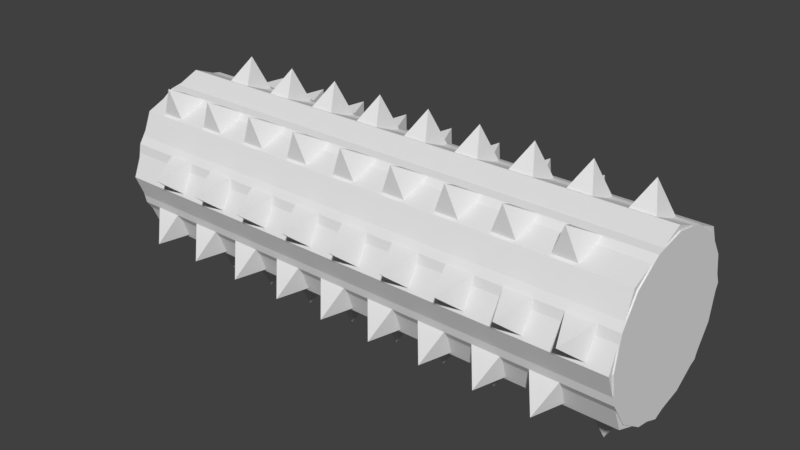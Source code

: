 # Source: Crusher.blend  (saved by Blender 2.78.0; exported with 4.5.12 LTS)
import bpy
from mathutils import Matrix  # noqa: F401  (used for matrix-valued properties, if any)

bpy.ops.wm.read_factory_settings(use_empty=True)
scene = bpy.context.scene
scene.name = 'Scene'

# ---- collections
col_collection_1 = bpy.data.collections.new('Collection 1'); scene.collection.children.link(col_collection_1)

# ---- world
world_world = bpy.data.worlds.new('World'); scene.world = world_world
world_world.color = (0.05088, 0.05088, 0.05088)
world_world.use_sun_shadow = False
world_world.sun_shadow_jitter_overblur = 0.0
world_world.cycles.sampling_method = 'MANUAL'

# ---- meshes
me_cylinder_001 = bpy.data.meshes.new('Cylinder.001')
me_cylinder_001.from_pydata([(-3.226, 1.06, 1.262e-07), (3.226, 1.06, -1.161e-07), (-3.226, 0.7497, -0.7497), (3.226, 0.7497, -0.7497), (-3.226, -4.297e-08, -1.06), (3.226, -4.297e-08, -1.06), (-3.226, -0.7497, -0.7497), (3.226, -0.7497, -0.7497), (-3.226, -1.06, 2.189e-07), (3.226, -1.06, -2.338e-08), (-3.226, -0.7497, 0.7497), (3.226, -0.7497, 0.7497), (-3.226, 1.602e-08, 1.06), (3.226, 1.602e-08, 1.06), (-3.226, 0.7497, 0.7497), (3.226, 0.7497, 0.7497)], [], [(0, 1, 3, 2), (2, 3, 5, 4), (4, 5, 7, 6), (6, 7, 9, 8), (8, 9, 11, 10), (10, 11, 13, 12), (3, 1, 15, 13, 11, 9, 7, 5), (12, 13, 15, 14), (14, 15, 1, 0), (0, 2, 4, 6, 8, 10, 12, 14)])
me_cylinder_001.use_remesh_preserve_volume = False
me_cylinder_001.use_remesh_preserve_attributes = False
me_cylinder_001.use_mirror_vertex_groups = False
me_cylinder_001.update()
me_cylinder = bpy.data.meshes.new('Cylinder')
me_cylinder.from_pydata([(-1.0, 1.0, 4.371e-08), (1.0, 1.0, -4.371e-08), (-1.0, 0.9239, -0.3827), (1.0, 0.9239, -0.3827), (-1.0, 0.7071, -0.7071), (1.0, 0.7071, -0.7071), (-1.0, 0.3827, -0.9239), (1.0, 0.3827, -0.9239), (-1.0, -4.371e-08, -1.0), (1.0, -4.371e-08, -1.0), (-1.0, -0.3827, -0.9239), (1.0, -0.3827, -0.9239), (-1.0, -0.7071, -0.7071), (1.0, -0.7071, -0.7071), (-1.0, -0.9239, -0.3827), (1.0, -0.9239, -0.3827), (-1.0, -1.0, -1.073e-07), (1.0, -1.0, -1.947e-07), (-1.0, -0.9239, 0.3827), (1.0, -0.9239, 0.3827), (-1.0, -0.7071, 0.7071), (1.0, -0.7071, 0.7071), (-1.0, -0.3827, 0.9239), (1.0, -0.3827, 0.9239), (-1.0, 1.192e-08, 1.0), (1.0, 1.192e-08, 1.0), (-1.0, 0.3827, 0.9239), (1.0, 0.3827, 0.9239), (-1.0, 0.7071, 0.7071), (1.0, 0.7071, 0.7071), (-1.0, 0.9239, 0.3827), (1.0, 0.9239, 0.3827), (-0.6667, 1.0, 2.914e-08), (-0.3333, 1.0, 1.457e-08), (2.98e-08, 1.0, -1.303e-15), (0.3333, 1.0, -1.457e-08), (0.6667, 1.0, -2.914e-08), (0.6667, 0.9239, -0.3827), (0.3333, 0.9239, -0.3827), (-4.653e-08, 0.9239, -0.3827), (-0.3333, 0.9239, -0.3827), (-0.6667, 0.9239, -0.3827), (0.6667, 0.7071, -0.7071), (0.3333, 0.7071, -0.7071), (-6.071e-08, 0.7071, -0.7071), (-0.3333, 0.7071, -0.7071), (-0.6667, 0.7071, -0.7071), (0.6667, 0.3827, -0.9239), (0.3333, 0.3827, -0.9239), (-7.019e-08, 0.3827, -0.9239), (-0.3333, 0.3827, -0.9239), (-0.6667, 0.3827, -0.9239), (0.6667, -4.371e-08, -1.0), (0.3333, -4.371e-08, -1.0), (-7.351e-08, -4.371e-08, -1.0), (-0.3333, -4.371e-08, -1.0), (-0.6667, -4.371e-08, -1.0), (0.6667, -0.3827, -0.9239), (0.3333, -0.3827, -0.9239), (-7.019e-08, -0.3827, -0.9239), (-0.3333, -0.3827, -0.9239), (-0.6667, -0.3827, -0.9239), (0.6667, -0.7071, -0.7071), (0.3333, -0.7071, -0.7071), (-6.071e-08, -0.7071, -0.7071), (-0.3333, -0.7071, -0.7071), (-0.6667, -0.7071, -0.7071), (0.6667, -0.9239, -0.3827), (0.3333, -0.9239, -0.3827), (-4.653e-08, -0.9239, -0.3827), (-0.3333, -0.9239, -0.3827), (-0.6667, -0.9239, -0.3827), (0.6667, -1.0, -1.801e-07), (0.3333, -1.0, -1.656e-07), (-2.98e-08, -1.0, -1.51e-07), (-0.3333, -1.0, -1.364e-07), (-0.6667, -1.0, -1.219e-07), (0.6667, -0.9239, 0.3827), (0.3333, -0.9239, 0.3827), (-1.307e-08, -0.9239, 0.3827), (-0.3333, -0.9239, 0.3827), (-0.6667, -0.9239, 0.3827), (0.6667, -0.7071, 0.7071), (0.3333, -0.7071, 0.7071), (1.106e-09, -0.7071, 0.7071), (-0.3333, -0.7071, 0.7071), (-0.6667, -0.7071, 0.7071), (0.6667, -0.3827, 0.9239), (0.3333, -0.3827, 0.9239), (1.058e-08, -0.3827, 0.9239), (-0.3333, -0.3827, 0.9239), (-0.6667, -0.3827, 0.9239), (0.6667, 1.192e-08, 1.0), (0.3333, 1.192e-08, 1.0), (1.391e-08, 1.192e-08, 1.0), (-0.3333, 1.192e-08, 1.0), (-0.6667, 1.192e-08, 1.0), (0.6667, 0.3827, 0.9239), (0.3333, 0.3827, 0.9239), (1.058e-08, 0.3827, 0.9239), (-0.3333, 0.3827, 0.9239), (-0.6667, 0.3827, 0.9239), (0.6667, 0.7071, 0.7071), (0.3333, 0.7071, 0.7071), (1.106e-09, 0.7071, 0.7071), (-0.3333, 0.7071, 0.7071), (-0.6667, 0.7071, 0.7071), (0.6667, 0.9239, 0.3827), (0.3333, 0.9239, 0.3827), (-1.307e-08, 0.9239, 0.3827), (-0.3333, 0.9239, 0.3827), (-0.6667, 0.9239, 0.3827), (0.8333, 1.318, -0.2622), (0.8333, 1.318, -0.2622), (0.8333, 1.318, -0.2622), (-0.8333, 0.7466, -1.117), (-0.8333, 0.7466, -1.117), (-0.8333, 0.7466, -1.117), (-0.8333, 0.7466, -1.117), (0.8333, -0.2622, -1.318), (0.8333, -0.2622, -1.318), (-0.8333, -1.117, -0.7466), (-0.8333, -1.117, -0.7466), (-0.8333, -1.117, -0.7466), (-0.8333, -1.117, -0.7466), (0.8333, -1.318, 0.2622), (0.8333, -1.318, 0.2622), (-0.8333, -0.7466, 1.117), (-0.8333, -0.7466, 1.117), (-0.8333, -0.7466, 1.117), (-0.8333, -0.7466, 1.117), (0.8333, 0.2622, 1.318), (0.8333, 0.2622, 1.318), (-0.8333, 1.117, 0.7466), (-0.8333, 1.117, 0.7466), (-0.8333, 1.117, 0.7466), (-0.8333, 1.117, 0.7466), (-0.5, 1.318, -0.2622), (-0.5, 1.318, -0.2622), (0.1667, 1.318, -0.2622), (0.1667, 1.318, -0.2622), (0.8333, 1.318, -0.2622), (0.1667, 1.318, -0.2622), (0.1667, 1.318, -0.2622), (-0.5, 1.318, -0.2622), (-0.5, 1.318, -0.2622), (0.5, 0.7466, -1.117), (0.5, 0.7466, -1.117), (-0.1667, 0.7466, -1.117), (-0.1667, 0.7466, -1.117), (0.5, 0.7466, -1.117), (0.5, 0.7466, -1.117), (-0.1667, 0.7466, -1.117), (-0.1667, 0.7466, -1.117), (0.8333, -0.2622, -1.318), (0.1667, -0.2622, -1.318), (0.1667, -0.2622, -1.318), (-0.5, -0.2622, -1.318), (-0.5, -0.2622, -1.318), (0.8333, -0.2622, -1.318), (0.1667, -0.2622, -1.318), (0.1667, -0.2622, -1.318), (-0.5, -0.2622, -1.318), (-0.5, -0.2622, -1.318), (0.5, -1.117, -0.7466), (0.5, -1.117, -0.7466), (-0.1667, -1.117, -0.7466), (-0.1667, -1.117, -0.7466), (0.5, -1.117, -0.7466), (0.5, -1.117, -0.7466), (-0.1667, -1.117, -0.7466), (-0.1667, -1.117, -0.7466), (0.8333, -1.318, 0.2622), (0.1667, -1.318, 0.2622), (0.1667, -1.318, 0.2622), (-0.5, -1.318, 0.2622), (-0.5, -1.318, 0.2622), (0.8333, -1.318, 0.2622), (0.1667, -1.318, 0.2622), (0.1667, -1.318, 0.2622), (-0.5, -1.318, 0.2622), (-0.5, -1.318, 0.2622), (0.5, -0.7466, 1.117), (0.5, -0.7466, 1.117), (-0.1667, -0.7466, 1.117), (-0.1667, -0.7466, 1.117), (0.5, -0.7466, 1.117), (0.5, -0.7466, 1.117), (-0.1667, -0.7466, 1.117), (-0.1667, -0.7466, 1.117), (0.8333, 0.2622, 1.318), (0.1667, 0.2622, 1.318), (0.1667, 0.2622, 1.318), (-0.5, 0.2622, 1.318), (-0.5, 0.2622, 1.318), (0.8333, 0.2622, 1.318), (0.1667, 0.2622, 1.318), (0.1667, 0.2622, 1.318), (-0.5, 0.2622, 1.318), (-0.5, 0.2622, 1.318), (0.5, 1.117, 0.7466), (0.5, 1.117, 0.7466), (-0.1667, 1.117, 0.7466), (-0.1667, 1.117, 0.7466), (0.5, 1.117, 0.7466), (0.5, 1.117, 0.7466), (-0.1667, 1.117, 0.7466), (-0.1667, 1.117, 0.7466), (1.0, 1.0, 4.371e-08), (3.0, 1.0, -4.371e-08), (1.0, 0.9239, -0.3827), (3.0, 0.9239, -0.3827), (1.0, 0.7071, -0.7071), (3.0, 0.7071, -0.7071), (1.0, 0.3827, -0.9239), (3.0, 0.3827, -0.9239), (1.0, -4.371e-08, -1.0), (3.0, -4.371e-08, -1.0), (1.0, -0.3827, -0.9239), (3.0, -0.3827, -0.9239), (1.0, -0.7071, -0.7071), (3.0, -0.7071, -0.7071), (1.0, -0.9239, -0.3827), (3.0, -0.9239, -0.3827), (1.0, -1.0, -1.073e-07), (3.0, -1.0, -1.947e-07), (1.0, -0.9239, 0.3827), (3.0, -0.9239, 0.3827), (1.0, -0.7071, 0.7071), (3.0, -0.7071, 0.7071), (1.0, -0.3827, 0.9239), (3.0, -0.3827, 0.9239), (1.0, 1.192e-08, 1.0), (3.0, 1.192e-08, 1.0), (1.0, 0.3827, 0.9239), (3.0, 0.3827, 0.9239), (1.0, 0.7071, 0.7071), (3.0, 0.7071, 0.7071), (1.0, 0.9239, 0.3827), (3.0, 0.9239, 0.3827), (1.333, 1.0, 2.914e-08), (1.667, 1.0, 1.457e-08), (2.0, 1.0, 0.0), (2.333, 1.0, -1.457e-08), (2.667, 1.0, -2.914e-08), (2.667, 0.9239, -0.3827), (2.333, 0.9239, -0.3827), (2.0, 0.9239, -0.3827), (1.667, 0.9239, -0.3827), (1.333, 0.9239, -0.3827), (2.667, 0.7071, -0.7071), (2.333, 0.7071, -0.7071), (2.0, 0.7071, -0.7071), (1.667, 0.7071, -0.7071), (1.333, 0.7071, -0.7071), (2.667, 0.3827, -0.9239), (2.333, 0.3827, -0.9239), (2.0, 0.3827, -0.9239), (1.667, 0.3827, -0.9239), (1.333, 0.3827, -0.9239), (2.667, -4.371e-08, -1.0), (2.333, -4.371e-08, -1.0), (2.0, -4.371e-08, -1.0), (1.667, -4.371e-08, -1.0), (1.333, -4.371e-08, -1.0), (2.667, -0.3827, -0.9239), (2.333, -0.3827, -0.9239), (2.0, -0.3827, -0.9239), (1.667, -0.3827, -0.9239), (1.333, -0.3827, -0.9239), (2.667, -0.7071, -0.7071), (2.333, -0.7071, -0.7071), (2.0, -0.7071, -0.7071), (1.667, -0.7071, -0.7071), (1.333, -0.7071, -0.7071), (2.667, -0.9239, -0.3827), (2.333, -0.9239, -0.3827), (2.0, -0.9239, -0.3827), (1.667, -0.9239, -0.3827), (1.333, -0.9239, -0.3827), (2.667, -1.0, -1.801e-07), (2.333, -1.0, -1.656e-07), (2.0, -1.0, -1.51e-07), (1.667, -1.0, -1.364e-07), (1.333, -1.0, -1.219e-07), (2.667, -0.9239, 0.3827), (2.333, -0.9239, 0.3827), (2.0, -0.9239, 0.3827), (1.667, -0.9239, 0.3827), (1.333, -0.9239, 0.3827), (2.667, -0.7071, 0.7071), (2.333, -0.7071, 0.7071), (2.0, -0.7071, 0.7071), (1.667, -0.7071, 0.7071), (1.333, -0.7071, 0.7071), (2.667, -0.3827, 0.9239), (2.333, -0.3827, 0.9239), (2.0, -0.3827, 0.9239), (1.667, -0.3827, 0.9239), (1.333, -0.3827, 0.9239), (2.667, 1.192e-08, 1.0), (2.333, 1.192e-08, 1.0), (2.0, 1.192e-08, 1.0), (1.667, 1.192e-08, 1.0), (1.333, 1.192e-08, 1.0), (2.667, 0.3827, 0.9239), (2.333, 0.3827, 0.9239), (2.0, 0.3827, 0.9239), (1.667, 0.3827, 0.9239), (1.333, 0.3827, 0.9239), (2.667, 0.7071, 0.7071), (2.333, 0.7071, 0.7071), (2.0, 0.7071, 0.7071), (1.667, 0.7071, 0.7071), (1.333, 0.7071, 0.7071), (2.667, 0.9239, 0.3827), (2.333, 0.9239, 0.3827), (2.0, 0.9239, 0.3827), (1.667, 0.9239, 0.3827), (1.333, 0.9239, 0.3827), (2.833, 1.318, -0.2622), (2.833, 1.318, -0.2622), (2.833, 1.318, -0.2622), (1.167, 0.7466, -1.117), (1.167, 0.7466, -1.117), (1.167, 0.7466, -1.117), (1.167, 0.7466, -1.117), (2.833, -0.2622, -1.318), (2.833, -0.2622, -1.318), (1.167, -1.117, -0.7466), (1.167, -1.117, -0.7466), (1.167, -1.117, -0.7466), (1.167, -1.117, -0.7466), (2.833, -1.318, 0.2622), (2.833, -1.318, 0.2622), (1.167, -0.7466, 1.117), (1.167, -0.7466, 1.117), (1.167, -0.7466, 1.117), (1.167, -0.7466, 1.117), (2.833, 0.2622, 1.318), (2.833, 0.2622, 1.318), (1.167, 1.117, 0.7466), (1.167, 1.117, 0.7466), (1.167, 1.117, 0.7466), (1.167, 1.117, 0.7466), (1.5, 1.318, -0.2622), (1.5, 1.318, -0.2622), (2.167, 1.318, -0.2622), (2.167, 1.318, -0.2622), (2.833, 1.318, -0.2622), (2.167, 1.318, -0.2622), (2.167, 1.318, -0.2622), (1.5, 1.318, -0.2622), (1.5, 1.318, -0.2622), (2.5, 0.7466, -1.117), (2.5, 0.7466, -1.117), (1.833, 0.7466, -1.117), (1.833, 0.7466, -1.117), (2.5, 0.7466, -1.117), (2.5, 0.7466, -1.117), (1.833, 0.7466, -1.117), (1.833, 0.7466, -1.117), (2.833, -0.2622, -1.318), (2.167, -0.2622, -1.318), (2.167, -0.2622, -1.318), (1.5, -0.2622, -1.318), (1.5, -0.2622, -1.318), (2.833, -0.2622, -1.318), (2.167, -0.2622, -1.318), (2.167, -0.2622, -1.318), (1.5, -0.2622, -1.318), (1.5, -0.2622, -1.318), (2.5, -1.117, -0.7466), (2.5, -1.117, -0.7466), (1.833, -1.117, -0.7466), (1.833, -1.117, -0.7466), (2.5, -1.117, -0.7466), (2.5, -1.117, -0.7466), (1.833, -1.117, -0.7466), (1.833, -1.117, -0.7466), (2.833, -1.318, 0.2622), (2.167, -1.318, 0.2622), (2.167, -1.318, 0.2622), (1.5, -1.318, 0.2622), (1.5, -1.318, 0.2622), (2.833, -1.318, 0.2622), (2.167, -1.318, 0.2622), (2.167, -1.318, 0.2622), (1.5, -1.318, 0.2622), (1.5, -1.318, 0.2622), (2.5, -0.7466, 1.117), (2.5, -0.7466, 1.117), (1.833, -0.7466, 1.117), (1.833, -0.7466, 1.117), (2.5, -0.7466, 1.117), (2.5, -0.7466, 1.117), (1.833, -0.7466, 1.117), (1.833, -0.7466, 1.117), (2.833, 0.2622, 1.318), (2.167, 0.2622, 1.318), (2.167, 0.2622, 1.318), (1.5, 0.2622, 1.318), (1.5, 0.2622, 1.318), (2.833, 0.2622, 1.318), (2.167, 0.2622, 1.318), (2.167, 0.2622, 1.318), (1.5, 0.2622, 1.318), (1.5, 0.2622, 1.318), (2.5, 1.117, 0.7466), (2.5, 1.117, 0.7466), (1.833, 1.117, 0.7466), (1.833, 1.117, 0.7466), (2.5, 1.117, 0.7466), (2.5, 1.117, 0.7466), (1.833, 1.117, 0.7466), (1.833, 1.117, 0.7466), (-3.0, 1.0, 4.371e-08), (-1.0, 1.0, -4.371e-08), (-3.0, 0.9239, -0.3827), (-1.0, 0.9239, -0.3827), (-3.0, 0.7071, -0.7071), (-1.0, 0.7071, -0.7071), (-3.0, 0.3827, -0.9239), (-1.0, 0.3827, -0.9239), (-3.0, -4.371e-08, -1.0), (-1.0, -4.371e-08, -1.0), (-3.0, -0.3827, -0.9239), (-1.0, -0.3827, -0.9239), (-3.0, -0.7071, -0.7071), (-1.0, -0.7071, -0.7071), (-3.0, -0.9239, -0.3827), (-1.0, -0.9239, -0.3827), (-3.0, -1.0, -1.073e-07), (-1.0, -1.0, -1.947e-07), (-3.0, -0.9239, 0.3827), (-1.0, -0.9239, 0.3827), (-3.0, -0.7071, 0.7071), (-1.0, -0.7071, 0.7071), (-3.0, -0.3827, 0.9239), (-1.0, -0.3827, 0.9239), (-3.0, 1.192e-08, 1.0), (-1.0, 1.192e-08, 1.0), (-3.0, 0.3827, 0.9239), (-1.0, 0.3827, 0.9239), (-3.0, 0.7071, 0.7071), (-1.0, 0.7071, 0.7071), (-3.0, 0.9239, 0.3827), (-1.0, 0.9239, 0.3827), (-2.667, 1.0, 2.914e-08), (-2.333, 1.0, 1.457e-08), (-2.0, 1.0, 0.0), (-1.667, 1.0, -1.457e-08), (-1.333, 1.0, -2.914e-08), (-1.333, 0.9239, -0.3827), (-1.667, 0.9239, -0.3827), (-2.0, 0.9239, -0.3827), (-2.333, 0.9239, -0.3827), (-2.667, 0.9239, -0.3827), (-1.333, 0.7071, -0.7071), (-1.667, 0.7071, -0.7071), (-2.0, 0.7071, -0.7071), (-2.333, 0.7071, -0.7071), (-2.667, 0.7071, -0.7071), (-1.333, 0.3827, -0.9239), (-1.667, 0.3827, -0.9239), (-2.0, 0.3827, -0.9239), (-2.333, 0.3827, -0.9239), (-2.667, 0.3827, -0.9239), (-1.333, -4.371e-08, -1.0), (-1.667, -4.371e-08, -1.0), (-2.0, -4.371e-08, -1.0), (-2.333, -4.371e-08, -1.0), (-2.667, -4.371e-08, -1.0), (-1.333, -0.3827, -0.9239), (-1.667, -0.3827, -0.9239), (-2.0, -0.3827, -0.9239), (-2.333, -0.3827, -0.9239), (-2.667, -0.3827, -0.9239), (-1.333, -0.7071, -0.7071), (-1.667, -0.7071, -0.7071), (-2.0, -0.7071, -0.7071), (-2.333, -0.7071, -0.7071), (-2.667, -0.7071, -0.7071), (-1.333, -0.9239, -0.3827), (-1.667, -0.9239, -0.3827), (-2.0, -0.9239, -0.3827), (-2.333, -0.9239, -0.3827), (-2.667, -0.9239, -0.3827), (-1.333, -1.0, -1.801e-07), (-1.667, -1.0, -1.656e-07), (-2.0, -1.0, -1.51e-07), (-2.333, -1.0, -1.364e-07), (-2.667, -1.0, -1.219e-07), (-1.333, -0.9239, 0.3827), (-1.667, -0.9239, 0.3827), (-2.0, -0.9239, 0.3827), (-2.333, -0.9239, 0.3827), (-2.667, -0.9239, 0.3827), (-1.333, -0.7071, 0.7071), (-1.667, -0.7071, 0.7071), (-2.0, -0.7071, 0.7071), (-2.333, -0.7071, 0.7071), (-2.667, -0.7071, 0.7071), (-1.333, -0.3827, 0.9239), (-1.667, -0.3827, 0.9239), (-2.0, -0.3827, 0.9239), (-2.333, -0.3827, 0.9239), (-2.667, -0.3827, 0.9239), (-1.333, 1.192e-08, 1.0), (-1.667, 1.192e-08, 1.0), (-2.0, 1.192e-08, 1.0), (-2.333, 1.192e-08, 1.0), (-2.667, 1.192e-08, 1.0), (-1.333, 0.3827, 0.9239), (-1.667, 0.3827, 0.9239), (-2.0, 0.3827, 0.9239), (-2.333, 0.3827, 0.9239), (-2.667, 0.3827, 0.9239), (-1.333, 0.7071, 0.7071), (-1.667, 0.7071, 0.7071), (-2.0, 0.7071, 0.7071), (-2.333, 0.7071, 0.7071), (-2.667, 0.7071, 0.7071), (-1.333, 0.9239, 0.3827), (-1.667, 0.9239, 0.3827), (-2.0, 0.9239, 0.3827), (-2.333, 0.9239, 0.3827), (-2.667, 0.9239, 0.3827), (-1.167, 1.318, -0.2622), (-1.167, 1.318, -0.2622), (-1.167, 1.318, -0.2622), (-2.833, 0.7466, -1.117), (-2.833, 0.7466, -1.117), (-2.833, 0.7466, -1.117), (-2.833, 0.7466, -1.117), (-1.167, -0.2622, -1.318), (-1.167, -0.2622, -1.318), (-2.833, -1.117, -0.7466), (-2.833, -1.117, -0.7466), (-2.833, -1.117, -0.7466), (-2.833, -1.117, -0.7466), (-1.167, -1.318, 0.2622), (-1.167, -1.318, 0.2622), (-2.833, -0.7466, 1.117), (-2.833, -0.7466, 1.117), (-2.833, -0.7466, 1.117), (-2.833, -0.7466, 1.117), (-1.167, 0.2622, 1.318), (-1.167, 0.2622, 1.318), (-2.833, 1.117, 0.7466), (-2.833, 1.117, 0.7466), (-2.833, 1.117, 0.7466), (-2.833, 1.117, 0.7466), (-2.5, 1.318, -0.2622), (-2.5, 1.318, -0.2622), (-1.833, 1.318, -0.2622), (-1.833, 1.318, -0.2622), (-1.167, 1.318, -0.2622), (-1.833, 1.318, -0.2622), (-1.833, 1.318, -0.2622), (-2.5, 1.318, -0.2622), (-2.5, 1.318, -0.2622), (-1.5, 0.7466, -1.117), (-1.5, 0.7466, -1.117), (-2.167, 0.7466, -1.117), (-2.167, 0.7466, -1.117), (-1.5, 0.7466, -1.117), (-1.5, 0.7466, -1.117), (-2.167, 0.7466, -1.117), (-2.167, 0.7466, -1.117), (-1.167, -0.2622, -1.318), (-1.833, -0.2622, -1.318), (-1.833, -0.2622, -1.318), (-2.5, -0.2622, -1.318), (-2.5, -0.2622, -1.318), (-1.167, -0.2622, -1.318), (-1.833, -0.2622, -1.318), (-1.833, -0.2622, -1.318), (-2.5, -0.2622, -1.318), (-2.5, -0.2622, -1.318), (-1.5, -1.117, -0.7466), (-1.5, -1.117, -0.7466), (-2.167, -1.117, -0.7466), (-2.167, -1.117, -0.7466), (-1.5, -1.117, -0.7466), (-1.5, -1.117, -0.7466), (-2.167, -1.117, -0.7466), (-2.167, -1.117, -0.7466), (-1.167, -1.318, 0.2622), (-1.833, -1.318, 0.2622), (-1.833, -1.318, 0.2622), (-2.5, -1.318, 0.2622), (-2.5, -1.318, 0.2622), (-1.167, -1.318, 0.2622), (-1.833, -1.318, 0.2622), (-1.833, -1.318, 0.2622), (-2.5, -1.318, 0.2622), (-2.5, -1.318, 0.2622), (-1.5, -0.7466, 1.117), (-1.5, -0.7466, 1.117), (-2.167, -0.7466, 1.117), (-2.167, -0.7466, 1.117), (-1.5, -0.7466, 1.117), (-1.5, -0.7466, 1.117), (-2.167, -0.7466, 1.117), (-2.167, -0.7466, 1.117), (-1.167, 0.2622, 1.318), (-1.833, 0.2622, 1.318), (-1.833, 0.2622, 1.318), (-2.5, 0.2622, 1.318), (-2.5, 0.2622, 1.318), (-1.167, 0.2622, 1.318), (-1.833, 0.2622, 1.318), (-1.833, 0.2622, 1.318), (-2.5, 0.2622, 1.318), (-2.5, 0.2622, 1.318), (-1.5, 1.117, 0.7466), (-1.5, 1.117, 0.7466), (-2.167, 1.117, 0.7466), (-2.167, 1.117, 0.7466), (-1.5, 1.117, 0.7466), (-1.5, 1.117, 0.7466), (-2.167, 1.117, 0.7466), (-2.167, 1.117, 0.7466), (3.241, 0.9239, -0.3827), (3.241, 1.0, -4.486e-08), (3.241, 0.7071, -0.7071), (3.241, 0.3827, -0.9239), (3.241, -4.371e-08, -1.0), (3.241, -0.3827, -0.9239), (3.241, -0.7071, -0.7071), (3.241, -0.9239, -0.3827), (3.241, -1.0, -1.959e-07), (3.241, -0.9239, 0.3827), (3.241, -0.7071, 0.7071), (3.241, -0.3827, 0.9239), (3.241, 1.192e-08, 1.0), (3.241, 0.3827, 0.9239), (3.241, 0.7071, 0.7071), (3.241, 0.9239, 0.3827), (-3.241, 1.0, 6.837e-08), (-3.241, 0.9239, -0.3827), (-3.241, 0.7071, -0.7071), (-3.241, 0.3827, -0.9239), (-3.241, -4.371e-08, -1.0), (-3.241, -0.3827, -0.9239), (-3.241, -0.7071, -0.7071), (-3.241, -0.9239, -0.3827), (-3.241, -1.0, -8.262e-08), (-3.241, -0.9239, 0.3827), (-3.241, -0.7071, 0.7071), (-3.241, -0.3827, 0.9239), (-3.241, 1.192e-08, 1.0), (-3.241, 0.3827, 0.9239), (-3.241, 0.7071, 0.7071), (-3.241, 0.9239, 0.3827)], [], [(17, 19, 125, 126), (37, 3, 5, 42), (42, 5, 7, 47), (47, 7, 9, 52), (82, 87, 186, 182), (57, 11, 13, 62), (62, 13, 15, 67), (67, 15, 17, 72), (61, 56, 158, 163), (77, 19, 21, 82), (82, 21, 23, 87), (87, 23, 25, 92), (87, 88, 187, 186), (97, 27, 29, 102), (245, 211, 213, 250), (102, 29, 31, 107), (107, 31, 1, 36), (225, 227, 333, 334), (30, 111, 32, 0), (111, 110, 33, 32), (110, 109, 34, 33), (109, 108, 35, 34), (108, 107, 36, 35), (88, 83, 183, 187), (106, 105, 110, 111), (34, 35, 140, 139), (104, 103, 108, 109), (60, 61, 163, 162), (26, 101, 106, 28), (101, 100, 105, 106), (100, 99, 104, 105), (99, 98, 103, 104), (98, 97, 102, 103), (24, 96, 101, 26), (84, 89, 188, 184), (95, 94, 99, 100), (37, 36, 114, 141), (93, 92, 97, 98), (22, 91, 96, 24), (91, 90, 95, 96), (90, 89, 94, 95), (89, 88, 93, 94), (88, 87, 92, 93), (90, 85, 185, 189), (86, 85, 90, 91), (32, 33, 138, 137), (84, 83, 88, 89), (58, 59, 161, 160), (18, 81, 86, 20), (81, 80, 85, 86), (80, 79, 84, 85), (79, 78, 83, 84), (78, 77, 82, 83), (16, 76, 81, 18), (35, 38, 142, 140), (75, 74, 79, 80), (85, 84, 184, 185), (73, 72, 77, 78), (14, 71, 76, 16), (71, 70, 75, 76), (70, 69, 74, 75), (69, 68, 73, 74), (68, 67, 72, 73), (86, 91, 130, 127), (66, 65, 70, 71), (39, 34, 139, 143), (64, 63, 68, 69), (109, 110, 207, 206), (10, 61, 66, 12), (61, 60, 65, 66), (60, 59, 64, 65), (59, 58, 63, 64), (58, 57, 62, 63), (8, 56, 61, 10), (71, 14, 123, 124), (55, 54, 59, 60), (11, 57, 159, 119), (53, 52, 57, 58), (6, 51, 56, 8), (51, 50, 55, 56), (50, 49, 54, 55), (49, 48, 53, 54), (48, 47, 52, 53), (33, 40, 144, 138), (46, 45, 50, 51), (83, 82, 182, 183), (44, 43, 48, 49), (62, 67, 168, 164), (2, 41, 46, 4), (41, 40, 45, 46), (40, 39, 44, 45), (39, 38, 43, 44), (38, 37, 42, 43), (0, 32, 41, 2), (56, 55, 157, 158), (33, 34, 39, 40), (41, 32, 137, 145), (35, 36, 37, 38), (114, 113, 112, 141), (154, 120, 119, 159), (172, 126, 125, 177), (190, 132, 131, 195), (134, 133, 136, 135), (203, 202, 206, 207), (201, 200, 204, 205), (194, 193, 198, 199), (192, 191, 196, 197), (128, 127, 130, 129), (185, 184, 188, 189), (183, 182, 186, 187), (176, 175, 180, 181), (174, 173, 178, 179), (122, 121, 124, 123), (167, 166, 170, 171), (165, 164, 168, 169), (158, 157, 162, 163), (156, 155, 160, 161), (116, 115, 118, 117), (149, 148, 152, 153), (147, 146, 150, 151), (137, 138, 144, 145), (139, 140, 142, 143), (63, 62, 164, 165), (55, 60, 162, 157), (3, 37, 141, 112), (1, 3, 112, 113), (89, 90, 189, 188), (59, 54, 156, 161), (106, 111, 136, 133), (36, 1, 113, 114), (65, 64, 166, 167), (53, 58, 160, 155), (38, 39, 143, 142), (110, 105, 203, 207), (92, 25, 132, 190), (57, 52, 154, 159), (20, 86, 127, 128), (104, 109, 206, 202), (40, 41, 145, 144), (22, 20, 128, 129), (108, 103, 201, 205), (94, 93, 191, 192), (67, 68, 169, 168), (81, 76, 176, 181), (102, 107, 204, 200), (4, 46, 115, 116), (43, 42, 146, 147), (75, 80, 180, 175), (91, 22, 129, 130), (6, 4, 116, 117), (96, 95, 193, 194), (69, 70, 171, 170), (79, 74, 174, 179), (27, 97, 195, 131), (45, 44, 148, 149), (73, 78, 178, 173), (51, 6, 117, 118), (72, 17, 126, 172), (46, 51, 118, 115), (77, 72, 172, 177), (98, 99, 197, 196), (50, 45, 149, 153), (74, 73, 173, 174), (44, 49, 152, 148), (47, 48, 151, 150), (25, 27, 131, 132), (101, 96, 194, 199), (100, 101, 199, 198), (48, 43, 147, 151), (95, 100, 198, 193), (76, 75, 175, 176), (42, 47, 150, 146), (49, 50, 153, 152), (99, 94, 192, 197), (9, 11, 119, 120), (103, 102, 200, 201), (19, 77, 177, 125), (93, 98, 196, 191), (52, 9, 120, 154), (66, 71, 124, 121), (28, 106, 133, 134), (97, 92, 190, 195), (105, 104, 202, 203), (78, 79, 179, 178), (70, 65, 167, 171), (30, 28, 134, 135), (54, 53, 155, 156), (64, 69, 170, 166), (12, 66, 121, 122), (80, 81, 181, 180), (68, 63, 165, 169), (111, 30, 135, 136), (14, 12, 122, 123), (107, 108, 205, 204), (250, 213, 215, 255), (255, 215, 217, 260), (290, 295, 394, 390), (265, 219, 221, 270), (270, 221, 223, 275), (275, 223, 225, 280), (269, 264, 366, 371), (285, 227, 229, 290), (290, 229, 231, 295), (295, 231, 233, 300), (295, 296, 395, 394), (305, 235, 237, 310), (310, 237, 239, 315), (315, 239, 209, 244), (238, 319, 240, 208), (319, 318, 241, 240), (318, 317, 242, 241), (317, 316, 243, 242), (316, 315, 244, 243), (296, 291, 391, 395), (314, 313, 318, 319), (242, 243, 348, 347), (312, 311, 316, 317), (268, 269, 371, 370), (234, 309, 314, 236), (309, 308, 313, 314), (308, 307, 312, 313), (307, 306, 311, 312), (306, 305, 310, 311), (232, 304, 309, 234), (292, 297, 396, 392), (303, 302, 307, 308), (245, 244, 322, 349), (301, 300, 305, 306), (230, 299, 304, 232), (299, 298, 303, 304), (298, 297, 302, 303), (297, 296, 301, 302), (296, 295, 300, 301), (298, 293, 393, 397), (294, 293, 298, 299), (240, 241, 346, 345), (292, 291, 296, 297), (266, 267, 369, 368), (226, 289, 294, 228), (289, 288, 293, 294), (288, 287, 292, 293), (287, 286, 291, 292), (286, 285, 290, 291), (224, 284, 289, 226), (243, 246, 350, 348), (283, 282, 287, 288), (293, 292, 392, 393), (281, 280, 285, 286), (222, 279, 284, 224), (279, 278, 283, 284), (278, 277, 282, 283), (277, 276, 281, 282), (276, 275, 280, 281), (294, 299, 338, 335), (274, 273, 278, 279), (247, 242, 347, 351), (272, 271, 276, 277), (317, 318, 415, 414), (218, 269, 274, 220), (269, 268, 273, 274), (268, 267, 272, 273), (267, 266, 271, 272), (266, 265, 270, 271), (216, 264, 269, 218), (279, 222, 331, 332), (263, 262, 267, 268), (219, 265, 367, 327), (261, 260, 265, 266), (214, 259, 264, 216), (259, 258, 263, 264), (258, 257, 262, 263), (257, 256, 261, 262), (256, 255, 260, 261), (241, 248, 352, 346), (254, 253, 258, 259), (291, 290, 390, 391), (252, 251, 256, 257), (270, 275, 376, 372), (210, 249, 254, 212), (249, 248, 253, 254), (248, 247, 252, 253), (247, 246, 251, 252), (246, 245, 250, 251), (208, 240, 249, 210), (264, 263, 365, 366), (241, 242, 247, 248), (249, 240, 345, 353), (243, 244, 245, 246), (322, 321, 320, 349), (362, 328, 327, 367), (380, 334, 333, 385), (398, 340, 339, 403), (342, 341, 344, 343), (411, 410, 414, 415), (409, 408, 412, 413), (402, 401, 406, 407), (400, 399, 404, 405), (336, 335, 338, 337), (393, 392, 396, 397), (391, 390, 394, 395), (384, 383, 388, 389), (382, 381, 386, 387), (330, 329, 332, 331), (375, 374, 378, 379), (373, 372, 376, 377), (366, 365, 370, 371), (364, 363, 368, 369), (324, 323, 326, 325), (357, 356, 360, 361), (355, 354, 358, 359), (345, 346, 352, 353), (347, 348, 350, 351), (271, 270, 372, 373), (263, 268, 370, 365), (211, 245, 349, 320), (209, 211, 320, 321), (297, 298, 397, 396), (267, 262, 364, 369), (314, 319, 344, 341), (244, 209, 321, 322), (273, 272, 374, 375), (261, 266, 368, 363), (246, 247, 351, 350), (318, 313, 411, 415), (300, 233, 340, 398), (265, 260, 362, 367), (228, 294, 335, 336), (312, 317, 414, 410), (248, 249, 353, 352), (230, 228, 336, 337), (316, 311, 409, 413), (302, 301, 399, 400), (275, 276, 377, 376), (289, 284, 384, 389), (310, 315, 412, 408), (212, 254, 323, 324), (251, 250, 354, 355), (283, 288, 388, 383), (299, 230, 337, 338), (214, 212, 324, 325), (304, 303, 401, 402), (277, 278, 379, 378), (287, 282, 382, 387), (235, 305, 403, 339), (253, 252, 356, 357), (281, 286, 386, 381), (259, 214, 325, 326), (280, 225, 334, 380), (254, 259, 326, 323), (285, 280, 380, 385), (306, 307, 405, 404), (258, 253, 357, 361), (282, 281, 381, 382), (252, 257, 360, 356), (255, 256, 359, 358), (233, 235, 339, 340), (309, 304, 402, 407), (308, 309, 407, 406), (256, 251, 355, 359), (303, 308, 406, 401), (284, 283, 383, 384), (250, 255, 358, 354), (257, 258, 361, 360), (307, 302, 400, 405), (217, 219, 327, 328), (311, 310, 408, 409), (227, 285, 385, 333), (301, 306, 404, 399), (260, 217, 328, 362), (274, 279, 332, 329), (236, 314, 341, 342), (305, 300, 398, 403), (313, 312, 410, 411), (286, 287, 387, 386), (278, 273, 375, 379), (238, 236, 342, 343), (262, 261, 363, 364), (272, 277, 378, 374), (220, 274, 329, 330), (288, 289, 389, 388), (276, 271, 373, 377), (319, 238, 343, 344), (222, 220, 330, 331), (315, 316, 413, 412), (453, 419, 421, 458), (433, 435, 541, 542), (458, 421, 423, 463), (463, 423, 425, 468), (498, 503, 602, 598), (473, 427, 429, 478), (478, 429, 431, 483), (483, 431, 433, 488), (477, 472, 574, 579), (493, 435, 437, 498), (498, 437, 439, 503), (503, 439, 441, 508), (503, 504, 603, 602), (513, 443, 445, 518), (518, 445, 447, 523), (523, 447, 417, 452), (446, 527, 448, 416), (527, 526, 449, 448), (526, 525, 450, 449), (525, 524, 451, 450), (524, 523, 452, 451), (504, 499, 599, 603), (522, 521, 526, 527), (450, 451, 556, 555), (520, 519, 524, 525), (476, 477, 579, 578), (442, 517, 522, 444), (517, 516, 521, 522), (516, 515, 520, 521), (515, 514, 519, 520), (514, 513, 518, 519), (440, 512, 517, 442), (500, 505, 604, 600), (511, 510, 515, 516), (453, 452, 530, 557), (509, 508, 513, 514), (438, 507, 512, 440), (507, 506, 511, 512), (506, 505, 510, 511), (505, 504, 509, 510), (504, 503, 508, 509), (506, 501, 601, 605), (502, 501, 506, 507), (448, 449, 554, 553), (500, 499, 504, 505), (474, 475, 577, 576), (434, 497, 502, 436), (497, 496, 501, 502), (496, 495, 500, 501), (495, 494, 499, 500), (494, 493, 498, 499), (432, 492, 497, 434), (451, 454, 558, 556), (491, 490, 495, 496), (501, 500, 600, 601), (489, 488, 493, 494), (430, 487, 492, 432), (487, 486, 491, 492), (486, 485, 490, 491), (485, 484, 489, 490), (484, 483, 488, 489), (502, 507, 546, 543), (482, 481, 486, 487), (455, 450, 555, 559), (480, 479, 484, 485), (525, 526, 623, 622), (426, 477, 482, 428), (477, 476, 481, 482), (476, 475, 480, 481), (475, 474, 479, 480), (474, 473, 478, 479), (424, 472, 477, 426), (487, 430, 539, 540), (471, 470, 475, 476), (427, 473, 575, 535), (469, 468, 473, 474), (422, 467, 472, 424), (467, 466, 471, 472), (466, 465, 470, 471), (465, 464, 469, 470), (464, 463, 468, 469), (449, 456, 560, 554), (462, 461, 466, 467), (499, 498, 598, 599), (460, 459, 464, 465), (478, 483, 584, 580), (418, 457, 462, 420), (457, 456, 461, 462), (456, 455, 460, 461), (455, 454, 459, 460), (454, 453, 458, 459), (416, 448, 457, 418), (472, 471, 573, 574), (449, 450, 455, 456), (457, 448, 553, 561), (451, 452, 453, 454), (530, 529, 528, 557), (570, 536, 535, 575), (588, 542, 541, 593), (606, 548, 547, 611), (550, 549, 552, 551), (619, 618, 622, 623), (617, 616, 620, 621), (610, 609, 614, 615), (608, 607, 612, 613), (544, 543, 546, 545), (601, 600, 604, 605), (599, 598, 602, 603), (592, 591, 596, 597), (590, 589, 594, 595), (538, 537, 540, 539), (583, 582, 586, 587), (581, 580, 584, 585), (574, 573, 578, 579), (572, 571, 576, 577), (532, 531, 534, 533), (565, 564, 568, 569), (563, 562, 566, 567), (553, 554, 560, 561), (555, 556, 558, 559), (479, 478, 580, 581), (471, 476, 578, 573), (419, 453, 557, 528), (417, 419, 528, 529), (505, 506, 605, 604), (475, 470, 572, 577), (522, 527, 552, 549), (452, 417, 529, 530), (481, 480, 582, 583), (469, 474, 576, 571), (454, 455, 559, 558), (526, 521, 619, 623), (508, 441, 548, 606), (473, 468, 570, 575), (436, 502, 543, 544), (520, 525, 622, 618), (456, 457, 561, 560), (438, 436, 544, 545), (524, 519, 617, 621), (510, 509, 607, 608), (483, 484, 585, 584), (497, 492, 592, 597), (518, 523, 620, 616), (420, 462, 531, 532), (459, 458, 562, 563), (491, 496, 596, 591), (507, 438, 545, 546), (422, 420, 532, 533), (512, 511, 609, 610), (485, 486, 587, 586), (495, 490, 590, 595), (443, 513, 611, 547), (461, 460, 564, 565), (489, 494, 594, 589), (467, 422, 533, 534), (488, 433, 542, 588), (462, 467, 534, 531), (493, 488, 588, 593), (514, 515, 613, 612), (466, 461, 565, 569), (490, 489, 589, 590), (460, 465, 568, 564), (463, 464, 567, 566), (441, 443, 547, 548), (517, 512, 610, 615), (516, 517, 615, 614), (464, 459, 563, 567), (511, 516, 614, 609), (492, 491, 591, 592), (458, 463, 566, 562), (465, 466, 569, 568), (515, 510, 608, 613), (425, 427, 535, 536), (519, 518, 616, 617), (435, 493, 593, 541), (509, 514, 612, 607), (468, 425, 536, 570), (482, 487, 540, 537), (444, 522, 549, 550), (513, 508, 606, 611), (521, 520, 618, 619), (494, 495, 595, 594), (486, 481, 583, 587), (446, 444, 550, 551), (470, 469, 571, 572), (480, 485, 586, 582), (428, 482, 537, 538), (496, 497, 597, 596), (484, 479, 581, 585), (527, 446, 551, 552), (430, 428, 538, 539), (523, 524, 621, 620), (430, 432, 648, 647), (223, 221, 630, 631), (624, 625, 639, 638, 637, 636, 635, 634, 633, 632, 631, 630, 629, 628, 627, 626), (640, 641, 642, 643, 644, 645, 646, 647, 648, 649, 650, 651, 652, 653, 654, 655), (209, 239, 639, 625), (422, 424, 644, 643), (215, 213, 626, 627), (440, 442, 653, 652), (233, 231, 635, 636), (432, 434, 649, 648), (225, 223, 631, 632), (424, 426, 645, 644), (217, 215, 627, 628), (442, 444, 654, 653), (235, 233, 636, 637), (416, 418, 641, 640), (434, 436, 650, 649), (227, 225, 632, 633), (219, 217, 628, 629), (426, 428, 646, 645), (444, 446, 655, 654), (237, 235, 637, 638), (211, 209, 625, 624), (418, 420, 642, 641), (229, 227, 633, 634), (436, 438, 651, 650), (428, 430, 647, 646), (221, 219, 629, 630), (446, 416, 640, 655), (239, 237, 638, 639), (213, 211, 624, 626), (420, 422, 643, 642), (438, 440, 652, 651), (231, 229, 634, 635)])
me_cylinder.use_remesh_preserve_volume = False
me_cylinder.use_remesh_preserve_attributes = False
me_cylinder.use_mirror_vertex_groups = False
me_cylinder.update()

# ---- objects
ob_collider = bpy.data.objects.new('Collider', me_cylinder_001)
ob_visuals = bpy.data.objects.new('Visuals', me_cylinder)

# ---- transforms, parenting, visibility, modifiers, constraints
ob_collider.location = (0.0, 0.0, 0.0)
ob_collider.lineart.crease_threshold = 0.0
ob_visuals.location = (0.0, 0.0, 0.0)
ob_visuals.lineart.crease_threshold = 0.0

# ---- collection membership
col_collection_1.objects.link(ob_collider)
col_collection_1.objects.link(ob_visuals)

# ---- scene / render settings (as saved in the file)
scene.frame_start = 1; scene.frame_end = 250; scene.frame_set(1)
scene.render.engine = 'BLENDER_EEVEE_NEXT'
scene.render.resolution_percentage = 50
scene.render.dither_intensity = 0.0
scene.cycles.use_denoising = False
scene.cycles.samples = 128
scene.cycles.sampling_pattern = 'TABULATED_SOBOL'
scene.cycles.light_sampling_threshold = 0.0
scene.cycles.use_adaptive_sampling = False
scene.cycles.use_light_tree = False
scene.cycles.blur_glossy = 0.0
scene.cycles.sample_clamp_indirect = 0.0
scene.view_settings.view_transform = 'Standard'
bpy.context.view_layer.update()

# ---- added for rendering (the .blend has no active camera and no usable light): camera, sun
cam_auto = bpy.data.cameras.new('AutoCamera')
cam_auto.lens = 50.0
cam_auto.sensor_width = 36.0
cam_auto.clip_end = 1000.0
ob_auto_camera = bpy.data.objects.new('AutoCamera', cam_auto)
scene.collection.objects.link(ob_auto_camera)
ob_auto_camera.location = (6.91913, -8.30296, 5.53531)
ob_auto_camera.rotation_euler = (1.09748, -7.21219e-08, 0.694738)
scene.camera = ob_auto_camera
light_auto_sun = bpy.data.lights.new('AutoSun', 'SUN')
light_auto_sun.energy = 3.0
light_auto_sun.angle = 0.0523599
ob_auto_sun = bpy.data.objects.new('AutoSun', light_auto_sun)
scene.collection.objects.link(ob_auto_sun)
ob_auto_sun.rotation_euler = (0.872665, 0.174533, 0.523599)
bpy.context.view_layer.update()
